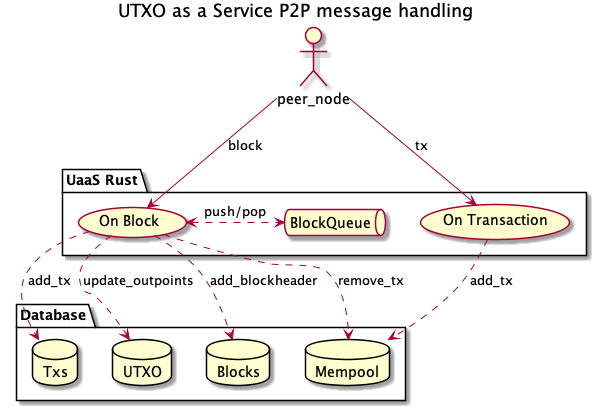

The diagram above was rendered by PlantUML. Its source (embedded in the PNG):
@startuml
title UTXO as a Service P2P message handling
top to bottom direction
'right to left direction

actor peer_node as pn

package "Database" {
    database Mempool
    database Txs
    database UTXO
    database Blocks
}

package "UaaS Rust" {

    queue BlockQueue

    pn -down-> (On Transaction) :tx

    (On Transaction) .down.> (Mempool): add_tx

    pn -down-> (On Block) :block

    (On Block) .down.> (Mempool): remove_tx
    (On Block) .down.> (Txs): add_tx
    (On Block) .down.> (UTXO): update_outpoints

    (On Block) .down.> (Blocks): add_blockheader

    (On Block) <.right.> BlockQueue: push/pop

}


@enduml